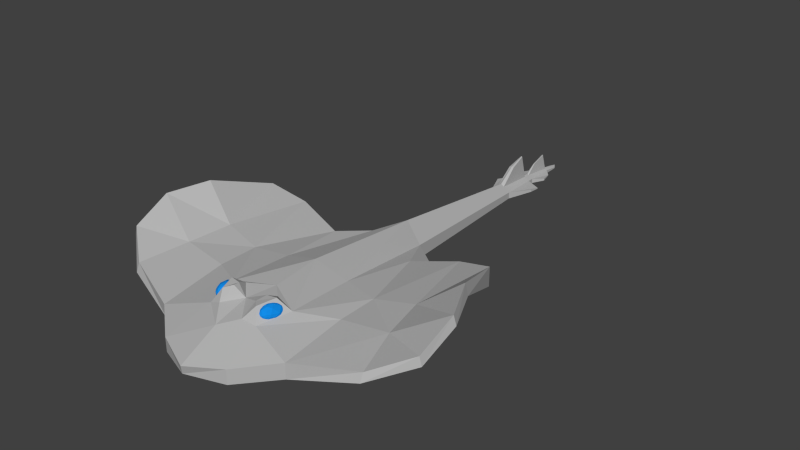 # Source: Devil_Fish.blend  (saved by Blender 2.73.0; exported with 4.5.12 LTS)
import bpy
from mathutils import Matrix  # noqa: F401  (used for matrix-valued properties, if any)

bpy.ops.wm.read_factory_settings(use_empty=True)
scene = bpy.context.scene
scene.name = 'Scene'

# ---- collections
col_collection_1 = bpy.data.collections.new('Collection 1'); scene.collection.children.link(col_collection_1)

# ---- materials (node trees are filled in below, after node groups)
mat_devil_fish = bpy.data.materials.new('Devil_Fish')
mat_devil_fish.alpha_threshold = 0.0
mat_devil_fish.use_transparent_shadow = False
mat_devil_fish.diffuse_color = (0.4672, 0.4672, 0.4672, 1.0)
mat_devil_fish.roughness = 0.5
mat_devil_fish_eyes = bpy.data.materials.new('Devil_Fish_Eyes')
mat_devil_fish_eyes.alpha_threshold = 0.0
mat_devil_fish_eyes.use_transparent_shadow = False
mat_devil_fish_eyes.diffuse_color = (0.00645, 0.2613, 0.8, 1.0)
mat_devil_fish_eyes.roughness = 0.5

# ---- material node trees

# ---- world
world_world = bpy.data.worlds.new('World'); scene.world = world_world
world_world.color = (0.05088, 0.05088, 0.05088)
world_world.use_sun_shadow = False
world_world.sun_shadow_jitter_overblur = 0.0
world_world.cycles.sampling_method = 'MANUAL'
world_world.cycles.sample_map_resolution = 256

# ---- meshes
me_devil_fish = bpy.data.meshes.new('Devil_Fish')
me_devil_fish.from_pydata([(-3.979, 3.773, -7.901), (-3.663, 3.716, -7.435), (-3.815, 3.85, -7.616), (-3.843, 3.53, -7.754), (-3.369, 3.519, -7.283), (-4.165, 3.664, -8.459), (-3.411, 3.183, -7.716), (-3.0, 3.374, -7.404), (-4.034, 3.296, -8.638), (-4.194, 3.592, -9.168), (-2.962, 3.184, -8.044), (-2.785, 3.371, -7.724), (-3.456, 3.069, -8.828), (-3.911, 3.357, -9.445), (-4.047, 3.601, -9.587), (-2.808, 3.313, -8.286), (-2.707, 3.415, -7.98), (-3.057, 3.229, -8.823), (-3.455, 3.302, -9.411), (-3.754, 3.486, -9.683), (-3.901, 3.633, -9.744), (-3.761, 4.068, -7.593), (-3.516, 3.974, -7.29), (-3.617, 4.409, -7.681), (-3.175, 4.464, -7.419), (-3.371, 4.709, -8.001), (-2.981, 3.766, -7.107), (-2.93, 4.689, -8.054), (-3.177, 4.781, -8.354), (-2.596, 4.236, -7.609), (-2.635, 3.628, -7.58), (-2.885, 4.666, -8.45), (-3.078, 4.75, -8.577), (-2.632, 4.419, -8.244), (-2.509, 3.974, -8.045), (-2.59, 3.609, -7.978), (-2.669, 3.542, -8.426), (-2.641, 4.123, -8.72), (-3.071, 3.539, -9.33), (-2.964, 4.603, -8.9), (-3.265, 4.236, -9.641), (-3.618, 3.715, -9.827), (-3.2, 4.724, -8.916), (-3.428, 4.564, -9.42), (-3.703, 4.192, -9.809), (-3.852, 3.838, -9.841), (-4.058, 3.888, -9.682), (-3.844, 4.464, -9.451), (-4.228, 3.994, -8.949), (-3.405, 4.776, -8.755), (-3.799, 4.577, -8.34), (-3.99, 4.061, -7.991), (3.262, 3.24, -8.255), (3.2, 3.31, -7.665), (3.142, 3.36, -7.939), (3.391, 3.094, -7.991), (3.392, 3.298, -7.32), (3.549, 3.122, -8.809), (3.819, 3.057, -7.627), (3.763, 3.419, -7.179), (3.941, 2.919, -8.794), (3.998, 3.155, -9.413), (4.277, 3.382, -7.656), (4.082, 3.597, -7.331), (4.523, 3.109, -8.574), (4.463, 3.172, -9.431), (4.33, 3.318, -9.691), (4.439, 3.623, -7.81), (4.257, 3.722, -7.518), (4.663, 3.485, -8.387), (4.741, 3.397, -9.132), (4.625, 3.414, -9.58), (4.491, 3.458, -9.751), (3.036, 3.572, -7.945), (3.052, 3.594, -7.525), (2.98, 3.961, -8.027), (3.051, 4.234, -7.569), (3.145, 4.414, -8.24), (3.373, 3.715, -7.015), (3.447, 4.673, -8.033), (3.429, 4.648, -8.452), (3.632, 4.424, -7.349), (3.938, 3.883, -7.19), (3.724, 4.744, -8.341), (3.639, 4.717, -8.579), (3.888, 4.656, -7.96), (4.094, 4.324, -7.606), (4.213, 3.955, -7.5), (4.474, 3.922, -7.91), (4.337, 4.475, -8.296), (4.782, 3.818, -8.908), (3.983, 4.712, -8.754), (4.46, 4.337, -9.462), (4.66, 3.712, -9.685), (3.786, 4.674, -8.931), (4.045, 4.48, -9.449), (4.329, 4.06, -9.839), (4.462, 3.676, -9.86), (4.218, 3.568, -9.853), (3.878, 4.148, -9.682), (3.619, 3.439, -9.348), (3.54, 4.568, -8.921), (3.173, 4.096, -8.736), (3.146, 3.49, -8.412), (3.081, 0.7781, -34.63), (1.361, -0.5291, -56.44), (0.4543, 0.07332, -56.44), (-0.003762, 0.3727, -56.44), (0.01476, 2.727, -35.95), (0.8436, -0.9224, -63.01), (0.2072, -0.5119, -63.01), (-0.004967, -0.3814, -63.01), (-0.004779, -0.2634, -61.98), (0.2335, -0.412, -61.98), (0.9246, -0.8609, -61.98), (-0.006008, -1.42, -70.26), (-0.005756, -0.8751, -67.3), (0.1992, -0.9932, -67.3), (0.5049, -1.18, -67.3), (0.4308, -1.47, -69.57), (-0.4543, 0.07332, -56.44), (-1.361, -0.5291, -56.44), (-3.081, 0.7781, -34.63), (-0.2072, -0.5119, -63.01), (-0.8436, -0.9224, -63.01), (-0.9246, -0.8609, -61.98), (-0.2335, -0.412, -61.98), (-0.4308, -1.47, -69.57), (-0.5049, -1.18, -67.3), (-0.1992, -0.9932, -67.3), (5.26, 3.555, -10.28), (9.404, 2.703, -13.37), (9.37, 2.757, -18.76), (4.711, 2.919, -19.59), (17.49, 1.344, -7.311), (22.22, 3.368, -11.17), (21.9, 4.517, -11.17), (17.49, 2.47, -7.784), (20.25, 6.095, -21.28), (17.2, 2.447, -29.48), (17.2, 4.999, -29.48), (19.83, 7.541, -21.37), (0.4308, -1.629, -69.57), (0.006008, -1.62, -70.26), (9.413, -0.1748, -15.32), (9.37, -0.1748, -20.14), (14.66, 1.897, -20.76), (15.8, 2.136, -15.31), (14.66, 3.705, -19.61), (12.36, 3.555, -30.41), (6.039, 1.91, -29.09), (9.509, 1.66, -4.81), (4.782, 0.7781, -0.9818), (4.782, -1.132, -0.9818), (9.509, -0.3856, -4.81), (12.36, 2.305, -30.41), (4.711, -1.396, -19.59), (4.728, -2.124, -15.32), (0.0, -2.308, -15.32), (0.0, -2.142, -19.04), (0.336, 4.478, -19.04), (22.16, 6.921, -16.3), (22.53, 5.745, -16.3), (15.69, 3.3, -13.97), (3.081, -1.042, -34.63), (6.256, -0.84, -27.97), (0.4485, 3.885, -12.71), (6.791, -1.186, -33.11), (9.491, -1.221, -30.17), (9.491, -1.876, -30.17), (6.791, -1.84, -33.11), (0.3617, 0.4888, 1.299), (0.131, -0.7186, 1.009), (0.0, -1.693, -35.15), (0.5049, -1.651, -67.3), (0.005756, -1.727, -67.3), (1.354, -1.357, -66.43), (1.354, -1.46, -66.43), (3.893, 3.104, -6.207), (-0.319, 3.767, -8.802), (0.0, 2.765, -4.032), (1.952, 3.326, -6.053), (2.257, 3.888, -11.08), (3.739, 4.989, -9.541), (2.915, 4.676, -7.289), (2.258, 4.78, -9.505), (1.973, 4.553, -8.157), (1.361, -1.449, -56.44), (-0.003762, -1.584, -56.44), (0.8436, -1.571, -63.01), (1.919, -1.387, -64.49), (1.919, -1.121, -64.49), (2.974, -1.035, -61.17), (2.846, -0.8343, -59.68), (2.846, -1.166, -59.68), (2.974, -1.162, -61.17), (0.9246, -1.552, -61.98), (-0.004779, -1.714, -61.98), (-0.004967, -1.647, -63.01), (0.1145, 2.894, -61.2), (0.01188, 2.965, -61.2), (0.06763, 2.248, -58.81), (0.3352, 2.107, -58.81), (0.06233, 1.324, -66.71), (-0.002828, 1.337, -66.71), (-0.008517, 0.6574, -64.54), (0.07038, 0.6514, -64.56), (-9.37, 2.757, -18.76), (-9.404, 2.703, -13.37), (-4.585, 3.477, -10.83), (-4.711, 2.919, -19.59), (-21.9, 4.517, -11.17), (-22.22, 3.368, -11.17), (-17.49, 1.344, -7.311), (-17.49, 2.47, -7.784), (-17.2, 4.999, -29.48), (-17.2, 2.447, -29.48), (-20.25, 6.095, -21.28), (-19.83, 7.541, -21.37), (-0.4308, -1.629, -69.57), (-14.66, 0.9563, -20.76), (-9.37, -0.1748, -20.14), (-9.413, -0.1748, -15.32), (-15.8, 1.241, -15.31), (-12.36, 3.555, -30.41), (-14.66, 3.705, -19.61), (-6.039, 1.91, -29.09), (-4.782, -1.132, -0.9818), (-4.782, 0.7781, -0.9818), (-9.509, 1.256, -4.81), (-9.509, -0.3856, -4.81), (-12.36, 2.305, -30.41), (-4.728, -2.036, -15.32), (-4.711, -1.396, -19.59), (-22.53, 5.745, -16.3), (-22.16, 6.921, -16.3), (-15.69, 3.3, -13.97), (-6.256, -0.84, -27.97), (-3.081, -1.042, -34.63), (-9.491, -1.876, -30.17), (-9.491, -1.221, -30.17), (-6.791, -1.186, -33.11), (-6.791, -1.84, -33.11), (-0.5049, -1.651, -67.3), (-1.354, -1.46, -66.43), (-1.354, -1.357, -66.43), (-3.482, 3.03, -6.509), (-1.923, 3.673, -6.408), (-1.669, 5.071, -8.401), (-3.109, 5.028, -9.446), (-2.295, 4.131, -10.68), (-2.503, 4.802, -7.515), (-1.821, 4.934, -9.291), (-1.361, -1.449, -56.44), (-1.919, -1.121, -64.49), (-1.919, -1.387, -64.49), (-0.8436, -1.571, -63.01), (-2.846, -1.166, -59.68), (-2.846, -0.8343, -59.68), (-2.668, -1.035, -60.74), (-2.668, -1.162, -60.74), (-0.9246, -1.552, -61.98), (-0.1145, 2.894, -61.2), (-0.3352, 2.107, -58.81), (-0.06233, 1.324, -66.71), (-0.07038, 0.6514, -64.56)], [], [(0, 1, 2), (3, 4, 1), (1, 0, 3), (3, 0, 5), (6, 7, 4), (4, 3, 6), (8, 6, 3), (3, 5, 8), (9, 8, 5), (10, 11, 7), (7, 6, 10), (12, 10, 6), (6, 8, 12), (13, 12, 8), (8, 9, 13), (14, 13, 9), (15, 16, 11), (11, 10, 15), (17, 15, 10), (10, 12, 17), (18, 17, 12), (12, 13, 18), (19, 18, 13), (13, 14, 19), (20, 19, 14), (1, 21, 2), (22, 23, 21), (21, 1, 22), (4, 22, 1), (24, 25, 23), (23, 22, 24), (26, 24, 22), (22, 4, 26), (7, 26, 4), (27, 28, 25), (25, 24, 27), (29, 27, 24), (24, 26, 29), (30, 29, 26), (26, 7, 30), (11, 30, 7), (31, 32, 28), (28, 27, 31), (33, 31, 27), (27, 29, 33), (34, 33, 29), (29, 30, 34), (35, 34, 30), (30, 11, 35), (16, 35, 11), (15, 35, 16), (36, 34, 35), (35, 15, 36), (17, 36, 15), (37, 33, 34), (34, 36, 37), (38, 37, 36), (36, 17, 38), (18, 38, 17), (39, 31, 33), (33, 37, 39), (40, 39, 37), (37, 38, 40), (41, 40, 38), (38, 18, 41), (19, 41, 18), (42, 32, 31), (31, 39, 42), (43, 42, 39), (39, 40, 43), (44, 43, 40), (40, 41, 44), (45, 44, 41), (41, 19, 45), (20, 45, 19), (14, 45, 20), (46, 44, 45), (45, 14, 46), (9, 46, 14), (47, 43, 44), (44, 46, 47), (48, 47, 46), (46, 9, 48), (5, 48, 9), (49, 42, 43), (43, 47, 49), (50, 49, 47), (47, 48, 50), (51, 50, 48), (48, 5, 51), (0, 51, 5), (28, 32, 42), (42, 49, 28), (25, 28, 49), (49, 50, 25), (23, 25, 50), (50, 51, 23), (21, 23, 51), (51, 0, 21), (21, 0, 2), (52, 53, 54), (55, 56, 53), (53, 52, 55), (57, 55, 52), (58, 59, 56), (56, 55, 58), (60, 58, 55), (55, 57, 60), (61, 60, 57), (62, 63, 59), (59, 58, 62), (64, 62, 58), (58, 60, 64), (65, 64, 60), (60, 61, 65), (66, 65, 61), (67, 68, 63), (63, 62, 67), (69, 67, 62), (62, 64, 69), (70, 69, 64), (64, 65, 70), (71, 70, 65), (65, 66, 71), (72, 71, 66), (53, 73, 54), (74, 75, 73), (73, 53, 74), (56, 74, 53), (76, 77, 75), (75, 74, 76), (78, 76, 74), (74, 56, 78), (59, 78, 56), (79, 80, 77), (77, 76, 79), (81, 79, 76), (76, 78, 81), (82, 81, 78), (78, 59, 82), (63, 82, 59), (83, 84, 80), (80, 79, 83), (85, 83, 79), (79, 81, 85), (86, 85, 81), (81, 82, 86), (87, 86, 82), (82, 63, 87), (68, 87, 63), (67, 87, 68), (88, 86, 87), (87, 67, 88), (69, 88, 67), (89, 85, 86), (86, 88, 89), (90, 89, 88), (88, 69, 90), (70, 90, 69), (91, 83, 85), (85, 89, 91), (92, 91, 89), (89, 90, 92), (93, 92, 90), (90, 70, 93), (71, 93, 70), (94, 84, 83), (83, 91, 94), (95, 94, 91), (91, 92, 95), (96, 95, 92), (92, 93, 96), (97, 96, 93), (93, 71, 97), (72, 97, 71), (66, 97, 72), (98, 96, 97), (97, 66, 98), (61, 98, 66), (99, 95, 96), (96, 98, 99), (100, 99, 98), (98, 61, 100), (57, 100, 61), (101, 94, 95), (95, 99, 101), (102, 101, 99), (99, 100, 102), (103, 102, 100), (100, 57, 103), (52, 103, 57), (80, 84, 94), (94, 101, 80), (77, 80, 101), (101, 102, 77), (75, 77, 102), (102, 103, 75), (73, 75, 103), (103, 52, 73), (54, 73, 52), (130, 131, 132, 133), (134, 135, 136, 137), (138, 139, 140, 141), (142, 143, 115, 119), (144, 145, 146, 147), (132, 148, 149, 150), (151, 152, 153, 154), (149, 140, 139, 155), (156, 157, 158, 159), (133, 104, 108, 160), (141, 161, 162, 138), (155, 139, 138), (148, 163, 161, 141), (156, 164, 165, 145), (137, 151, 154, 134), (147, 146, 138, 162), (148, 141, 140), (155, 165, 150, 149), (146, 145, 165, 155), (163, 131, 151, 137), (130, 133, 160, 166), (167, 168, 169, 170), (152, 171, 172, 153), (157, 144, 154, 153), (150, 104, 133, 132), (156, 159, 173, 164), (174, 142, 119, 118), (175, 143, 142, 174), (118, 176, 177, 174), (130, 178, 131), (147, 134, 154, 144), (157, 153, 172, 158), (161, 136, 135, 162), (163, 137, 136, 161), (162, 135, 134, 147), (163, 148, 132, 131), (179, 180, 181), (157, 156, 145, 144), (164, 170, 169, 165), (165, 169, 168, 150), (167, 104, 150, 168), (104, 167, 170, 164), (180, 171, 152, 178), (178, 152, 151, 131), (166, 182, 130), (130, 183, 184, 178), (178, 184, 181), (185, 182, 179), (185, 179, 186), (138, 146, 155), (140, 149, 148), (105, 104, 164, 187), (187, 164, 173, 188), (189, 190, 191, 109), (106, 105, 114, 113), (192, 193, 194, 195), (196, 187, 188, 197), (174, 177, 190, 189), (109, 114, 196, 189), (189, 196, 197, 198), (114, 192, 195, 196), (110, 109, 118, 117), (176, 191, 190, 177), (174, 189, 198, 175), (187, 194, 193, 105), (199, 200, 201, 202), (203, 204, 205, 206), (113, 199, 202, 106), (112, 200, 199, 113), (109, 191, 176, 118), (106, 202, 201, 107), (117, 203, 206, 110), (116, 204, 203, 117), (105, 193, 192, 114), (110, 206, 205, 111), (196, 195, 194, 187), (207, 208, 209, 210), (211, 212, 213, 214), (215, 216, 217, 218), (115, 143, 219, 127), (220, 221, 222, 223), (224, 225, 207, 226), (227, 228, 229, 230), (216, 215, 224, 231), (158, 232, 233, 159), (108, 122, 210, 160), (234, 235, 218, 217), (216, 231, 217), (235, 236, 225, 218), (237, 238, 233, 221), (230, 229, 214, 213), (217, 220, 223, 234), (218, 225, 215), (226, 237, 231, 224), (237, 221, 220, 231), (229, 208, 236, 214), (160, 210, 209, 166), (239, 240, 241, 242), (172, 171, 228, 227), (230, 222, 232, 227), (226, 207, 210, 122), (173, 159, 233, 238), (127, 219, 243, 128), (219, 143, 175, 243), (244, 245, 128, 243), (246, 209, 208), (230, 213, 223, 222), (172, 227, 232, 158), (212, 211, 235, 234), (211, 214, 236, 235), (213, 212, 234, 223), (207, 225, 236, 208), (247, 179, 248), (221, 233, 232, 222), (239, 242, 238, 237), (240, 239, 237, 226), (241, 240, 226, 122), (242, 241, 122, 238), (228, 171, 180, 246), (229, 228, 246, 208), (249, 250, 209), (251, 249, 209, 246), (247, 246, 180), (166, 250, 179), (248, 179, 252), (220, 217, 231), (224, 215, 225), (238, 122, 121, 253), (173, 238, 253, 188), (254, 255, 256, 124), (125, 121, 120, 126), (257, 258, 259, 260), (188, 253, 261, 197), (255, 244, 243, 256), (261, 125, 124, 256), (197, 261, 256, 198), (260, 259, 125, 261), (128, 124, 123, 129), (255, 254, 245, 244), (198, 256, 243, 175), (258, 257, 253, 121), (201, 200, 262, 263), (205, 204, 264, 265), (263, 262, 126, 120), (262, 200, 112, 126), (245, 254, 124, 128), (201, 263, 120, 107), (265, 264, 129, 123), (264, 204, 116, 129), (259, 258, 121, 125), (205, 265, 123, 111), (257, 260, 261, 253), (181, 186, 179), (181, 180, 178), (247, 180, 179), (247, 251, 246), (182, 183, 130), (182, 166, 179), (250, 166, 209), (250, 249, 252), (248, 251, 247), (252, 249, 251, 248), (252, 179, 250), (185, 183, 182), (186, 184, 183, 185), (181, 184, 186), (104, 105, 106, 107, 108), (121, 122, 108, 107, 120), (128, 129, 116, 115, 127), (118, 119, 115, 116, 117), (124, 125, 126, 112, 111, 123), (110, 111, 112, 113, 114, 109)])
me_devil_fish.polygons.foreach_set('material_index', [1, 1, 1, 1, 1, 1, 1, 1, 1, 1, 1, 1, 1, 1, 1, 1, 1, 1, 1, 1, 1, 1, 1, 1, 1, 1, 1, 1, 1, 1, 1, 1, 1, 1, 1, 1, 1, 1, 1, 1, 1, 1, 1, 1, 1, 1, 1, 1, 1, 1, 1, 1, 1, 1, 1, 1, 1, 1, 1, 1, 1, 1, 1, 1, 1, 1, 1, 1, 1, 1, 1, 1, 1, 1, 1, 1, 1, 1, 1, 1, 1, 1, 1, 1, 1, 1, 1, 1, 1, 1, 1, 1, 1, 1, 1, 1, 1, 1, 1, 1, 1, 1, 1, 1, 1, 1, 1, 1, 1, 1, 1, 1, 1, 1, 1, 1, 1, 1, 1, 1, 1, 1, 1, 1, 1, 1, 1, 1, 1, 1, 1, 1, 1, 1, 1, 1, 1, 1, 1, 1, 1, 1, 1, 1, 1, 1, 1, 1, 1, 1, 1, 1, 1, 1, 1, 1, 1, 1, 1, 1, 1, 1, 1, 1, 1, 1, 1, 1, 1, 1, 1, 1, 1, 1, 1, 1, 1, 1, 1, 1, 1, 1, 1, 1, 1, 1, 1, 1, 1, 1, 1, 1, 1, 1, 1, 1, 1, 1, 1, 1, 0, 0, 0, 0, 0, 0, 0, 0, 0, 0, 0, 0, 0, 0, 0, 0, 0, 0, 0, 0, 0, 0, 0, 0, 0, 0, 0, 0, 0, 0, 0, 0, 0, 0, 0, 0, 0, 0, 0, 0, 0, 0, 0, 0, 0, 0, 0, 0, 0, 0, 0, 0, 0, 0, 0, 0, 0, 0, 0, 0, 0, 0, 0, 0, 0, 0, 0, 0, 0, 0, 0, 0, 0, 0, 0, 0, 0, 0, 0, 0, 0, 0, 0, 0, 0, 0, 0, 0, 0, 0, 0, 0, 0, 0, 0, 0, 0, 0, 0, 0, 0, 0, 0, 0, 0, 0, 0, 0, 0, 0, 0, 0, 0, 0, 0, 0, 0, 0, 0, 0, 0, 0, 0, 0, 0, 0, 0, 0, 0, 0, 0, 0, 0, 0, 0, 0, 0, 0, 0, 0, 0, 0, 0, 0, 0, 0, 0, 0, 0, 0, 0, 0, 0, 0, 0, 0, 0, 0, 0, 0, 0, 0, 0, 0, 0, 0, 0, 0, 0, 0, 0, 0])
_uv = me_devil_fish.uv_layers.new(name='UVMap')
_uv.uv.foreach_set('vector', [0.2, 0.0, 0.1, 0.2, 0.0, 0.0, 0.3, 0.2, 0.2, 0.4, 0.1, 0.2, 0.1, 0.2, 0.2, 0.0, 0.3, 0.2, 0.3, 0.2, 0.2, 0.0, 0.4, 0.0, 0.4, 0.4, 0.3, 0.6, 0.2, 0.4, 0.2, 0.4, 0.3, 0.2, 0.4, 0.4, 0.5, 0.2, 0.4, 0.4, 0.3, 0.2, 0.3, 0.2, 0.4, 0.0, 0.5, 0.2, 0.6, 0.0, 0.5, 0.2, 0.4, 0.0, 0.5, 0.6, 0.4, 0.8, 0.3, 0.6, 0.3, 0.6, 0.4, 0.4, 0.5, 0.6, 0.6, 0.4, 0.5, 0.6, 0.4, 0.4, 0.4, 0.4, 0.5, 0.2, 0.6, 0.4, 0.7, 0.2, 0.6, 0.4, 0.5, 0.2, 0.5, 0.2, 0.6, 0.0, 0.7, 0.2, 0.8, 0.0, 0.7, 0.2, 0.6, 0.0, 0.6, 0.8, 0.5, 1.0, 0.4, 0.8, 0.4, 0.8, 0.5, 0.6, 0.6, 0.8, 0.7, 0.6, 0.6, 0.8, 0.5, 0.6, 0.5, 0.6, 0.6, 0.4, 0.7, 0.6, 0.8, 0.4, 0.7, 0.6, 0.6, 0.4, 0.6, 0.4, 0.7, 0.2, 0.8, 0.4, 0.9, 0.2, 0.8, 0.4, 0.7, 0.2, 0.7, 0.2, 0.8, 0.0, 0.9, 0.2, 1.0, 0.0, 0.9, 0.2, 0.8, 0.0, 0.2, 0.0, 0.1, 0.2, 0.0, 0.0, 0.3, 0.2, 0.2, 0.4, 0.1, 0.2, 0.1, 0.2, 0.2, 0.0, 0.3, 0.2, 0.4, 0.0, 0.3, 0.2, 0.2, 0.0, 0.4, 0.4, 0.3, 0.6, 0.2, 0.4, 0.2, 0.4, 0.3, 0.2, 0.4, 0.4, 0.5, 0.2, 0.4, 0.4, 0.3, 0.2, 0.3, 0.2, 0.4, 0.0, 0.5, 0.2, 0.6, 0.0, 0.5, 0.2, 0.4, 0.0, 0.5, 0.6, 0.4, 0.8, 0.3, 0.6, 0.3, 0.6, 0.4, 0.4, 0.5, 0.6, 0.6, 0.4, 0.5, 0.6, 0.4, 0.4, 0.4, 0.4, 0.5, 0.2, 0.6, 0.4, 0.7, 0.2, 0.6, 0.4, 0.5, 0.2, 0.5, 0.2, 0.6, 0.0, 0.7, 0.2, 0.8, 0.0, 0.7, 0.2, 0.6, 0.0, 0.6, 0.8, 0.5, 1.0, 0.4, 0.8, 0.4, 0.8, 0.5, 0.6, 0.6, 0.8, 0.7, 0.6, 0.6, 0.8, 0.5, 0.6, 0.5, 0.6, 0.6, 0.4, 0.7, 0.6, 0.8, 0.4, 0.7, 0.6, 0.6, 0.4, 0.6, 0.4, 0.7, 0.2, 0.8, 0.4, 0.9, 0.2, 0.8, 0.4, 0.7, 0.2, 0.7, 0.2, 0.8, 0.0, 0.9, 0.2, 1.0, 0.0, 0.9, 0.2, 0.8, 0.0, 0.2, 0.0, 0.1, 0.2, 0.0, 0.0, 0.3, 0.2, 0.2, 0.4, 0.1, 0.2, 0.1, 0.2, 0.2, 0.0, 0.3, 0.2, 0.4, 0.0, 0.3, 0.2, 0.2, 0.0, 0.4, 0.4, 0.3, 0.6, 0.2, 0.4, 0.2, 0.4, 0.3, 0.2, 0.4, 0.4, 0.5, 0.2, 0.4, 0.4, 0.3, 0.2, 0.3, 0.2, 0.4, 0.0, 0.5, 0.2, 0.6, 0.0, 0.5, 0.2, 0.4, 0.0, 0.5, 0.6, 0.4, 0.8, 0.3, 0.6, 0.3, 0.6, 0.4, 0.4, 0.5, 0.6, 0.6, 0.4, 0.5, 0.6, 0.4, 0.4, 0.4, 0.4, 0.5, 0.2, 0.6, 0.4, 0.7, 0.2, 0.6, 0.4, 0.5, 0.2, 0.5, 0.2, 0.6, 0.0, 0.7, 0.2, 0.8, 0.0, 0.7, 0.2, 0.6, 0.0, 0.6, 0.8, 0.5, 1.0, 0.4, 0.8, 0.4, 0.8, 0.5, 0.6, 0.6, 0.8, 0.7, 0.6, 0.6, 0.8, 0.5, 0.6, 0.5, 0.6, 0.6, 0.4, 0.7, 0.6, 0.8, 0.4, 0.7, 0.6, 0.6, 0.4, 0.6, 0.4, 0.7, 0.2, 0.8, 0.4, 0.9, 0.2, 0.8, 0.4, 0.7, 0.2, 0.7, 0.2, 0.8, 0.0, 0.9, 0.2, 1.0, 0.0, 0.9, 0.2, 0.8, 0.0, 0.2, 0.0, 0.1, 0.2, 0.0, 0.0, 0.3, 0.2, 0.2, 0.4, 0.1, 0.2, 0.1, 0.2, 0.2, 0.0, 0.3, 0.2, 0.4, 0.0, 0.3, 0.2, 0.2, 0.0, 0.4, 0.4, 0.3, 0.6, 0.2, 0.4, 0.2, 0.4, 0.3, 0.2, 0.4, 0.4, 0.5, 0.2, 0.4, 0.4, 0.3, 0.2, 0.3, 0.2, 0.4, 0.0, 0.5, 0.2, 0.6, 0.0, 0.5, 0.2, 0.4, 0.0, 0.5, 0.6, 0.4, 0.8, 0.3, 0.6, 0.3, 0.6, 0.4, 0.4, 0.5, 0.6, 0.6, 0.4, 0.5, 0.6, 0.4, 0.4, 0.4, 0.4, 0.5, 0.2, 0.6, 0.4, 0.7, 0.2, 0.6, 0.4, 0.5, 0.2, 0.5, 0.2, 0.6, 0.0, 0.7, 0.2, 0.8, 0.0, 0.7, 0.2, 0.6, 0.0, 0.6, 0.8, 0.5, 1.0, 0.4, 0.8, 0.4, 0.8, 0.5, 0.6, 0.6, 0.8, 0.7, 0.6, 0.6, 0.8, 0.5, 0.6, 0.5, 0.6, 0.6, 0.4, 0.7, 0.6, 0.8, 0.4, 0.7, 0.6, 0.6, 0.4, 0.6, 0.4, 0.7, 0.2, 0.8, 0.4, 0.9, 0.2, 0.8, 0.4, 0.7, 0.2, 0.7, 0.2, 0.8, 0.0, 0.9, 0.2, 0.9, 0.2, 0.8, 0.0, 1.0, 0.0, 0.2, 0.0, 0.1, 0.2, 0.0, 0.0, 0.3, 0.2, 0.2, 0.4, 0.1, 0.2, 0.1, 0.2, 0.2, 0.0, 0.3, 0.2, 0.4, 0.0, 0.3, 0.2, 0.2, 0.0, 0.4, 0.4, 0.3, 0.6, 0.2, 0.4, 0.2, 0.4, 0.3, 0.2, 0.4, 0.4, 0.5, 0.2, 0.4, 0.4, 0.3, 0.2, 0.3, 0.2, 0.4, 0.0, 0.5, 0.2, 0.6, 0.0, 0.5, 0.2, 0.4, 0.0, 0.5, 0.6, 0.4, 0.8, 0.3, 0.6, 0.3, 0.6, 0.4, 0.4, 0.5, 0.6, 0.6, 0.4, 0.5, 0.6, 0.4, 0.4, 0.4, 0.4, 0.5, 0.2, 0.6, 0.4, 0.7, 0.2, 0.6, 0.4, 0.5, 0.2, 0.5, 0.2, 0.6, 0.0, 0.7, 0.2, 0.8, 0.0, 0.7, 0.2, 0.6, 0.0, 0.6, 0.8, 0.5, 1.0, 0.4, 0.8, 0.4, 0.8, 0.5, 0.6, 0.6, 0.8, 0.7, 0.6, 0.6, 0.8, 0.5, 0.6, 0.5, 0.6, 0.6, 0.4, 0.7, 0.6, 0.8, 0.4, 0.7, 0.6, 0.6, 0.4, 0.6, 0.4, 0.7, 0.2, 0.8, 0.4, 0.9, 0.2, 0.8, 0.4, 0.7, 0.2, 0.7, 0.2, 0.8, 0.0, 0.9, 0.2, 1.0, 0.0, 0.9, 0.2, 0.8, 0.0, 0.2, 0.0, 0.1, 0.2, 0.0, 0.0, 0.3, 0.2, 0.2, 0.4, 0.1, 0.2, 0.1, 0.2, 0.2, 0.0, 0.3, 0.2, 0.4, 0.0, 0.3, 0.2, 0.2, 0.0, 0.4, 0.4, 0.3, 0.6, 0.2, 0.4, 0.2, 0.4, 0.3, 0.2, 0.4, 0.4, 0.5, 0.2, 0.4, 0.4, 0.3, 0.2, 0.3, 0.2, 0.4, 0.0, 0.5, 0.2, 0.6, 0.0, 0.5, 0.2, 0.4, 0.0, 0.5, 0.6, 0.4, 0.8, 0.3, 0.6, 0.3, 0.6, 0.4, 0.4, 0.5, 0.6, 0.6, 0.4, 0.5, 0.6, 0.4, 0.4, 0.4, 0.4, 0.5, 0.2, 0.6, 0.4, 0.7, 0.2, 0.6, 0.4, 0.5, 0.2, 0.5, 0.2, 0.6, 0.0, 0.7, 0.2, 0.8, 0.0, 0.7, 0.2, 0.6, 0.0, 0.6, 0.8, 0.5, 1.0, 0.4, 0.8, 0.4, 0.8, 0.5, 0.6, 0.6, 0.8, 0.7, 0.6, 0.6, 0.8, 0.5, 0.6, 0.5, 0.6, 0.6, 0.4, 0.7, 0.6, 0.8, 0.4, 0.7, 0.6, 0.6, 0.4, 0.6, 0.4, 0.7, 0.2, 0.8, 0.4, 0.9, 0.2, 0.8, 0.4, 0.7, 0.2, 0.7, 0.2, 0.8, 0.0, 0.9, 0.2, 1.0, 0.0, 0.9, 0.2, 0.8, 0.0, 0.2, 0.0, 0.1, 0.2, 0.0, 0.0, 0.3, 0.2, 0.2, 0.4, 0.1, 0.2, 0.1, 0.2, 0.2, 0.0, 0.3, 0.2, 0.4, 0.0, 0.3, 0.2, 0.2, 0.0, 0.4, 0.4, 0.3, 0.6, 0.2, 0.4, 0.2, 0.4, 0.3, 0.2, 0.4, 0.4, 0.5, 0.2, 0.4, 0.4, 0.3, 0.2, 0.3, 0.2, 0.4, 0.0, 0.5, 0.2, 0.6, 0.0, 0.5, 0.2, 0.4, 0.0, 0.5, 0.6, 0.4, 0.8, 0.3, 0.6, 0.3, 0.6, 0.4, 0.4, 0.5, 0.6, 0.6, 0.4, 0.5, 0.6, 0.4, 0.4, 0.4, 0.4, 0.5, 0.2, 0.6, 0.4, 0.7, 0.2, 0.6, 0.4, 0.5, 0.2, 0.5, 0.2, 0.6, 0.0, 0.7, 0.2, 0.8, 0.0, 0.7, 0.2, 0.6, 0.0, 0.6, 0.8, 0.5, 1.0, 0.4, 0.8, 0.4, 0.8, 0.5, 0.6, 0.6, 0.8, 0.7, 0.6, 0.6, 0.8, 0.5, 0.6, 0.5, 0.6, 0.6, 0.4, 0.7, 0.6, 0.8, 0.4, 0.7, 0.6, 0.6, 0.4, 0.6, 0.4, 0.7, 0.2, 0.8, 0.4, 0.9, 0.2, 0.8, 0.4, 0.7, 0.2, 0.7, 0.2, 0.8, 0.0, 0.9, 0.2, 1.0, 0.0, 0.9, 0.2, 0.8, 0.0, 0.2, 0.0, 0.1, 0.2, 0.0, 0.0, 0.3, 0.2, 0.2, 0.4, 0.1, 0.2, 0.1, 0.2, 0.2, 0.0, 0.3, 0.2, 0.4, 0.0, 0.3, 0.2, 0.2, 0.0, 0.4, 0.4, 0.3, 0.6, 0.2, 0.4, 0.2, 0.4, 0.3, 0.2, 0.4, 0.4, 0.5, 0.2, 0.4, 0.4, 0.3, 0.2, 0.3, 0.2, 0.4, 0.0, 0.5, 0.2, 0.6, 0.0, 0.5, 0.2, 0.4, 0.0, 0.5, 0.6, 0.4, 0.8, 0.3, 0.6, 0.3, 0.6, 0.4, 0.4, 0.5, 0.6, 0.6, 0.4, 0.5, 0.6, 0.4, 0.4, 0.4, 0.4, 0.5, 0.2, 0.6, 0.4, 0.7, 0.2, 0.6, 0.4, 0.5, 0.2, 0.5, 0.2, 0.6, 0.0, 0.7, 0.2, 0.8, 0.0, 0.7, 0.2, 0.6, 0.0, 0.6, 0.8, 0.5, 1.0, 0.4, 0.8, 0.4, 0.8, 0.5, 0.6, 0.6, 0.8, 0.7, 0.6, 0.6, 0.8, 0.5, 0.6, 0.5, 0.6, 0.6, 0.4, 0.7, 0.6, 0.8, 0.4, 0.7, 0.6, 0.6, 0.4, 0.6, 0.4, 0.7, 0.2, 0.8, 0.4, 0.9, 0.2, 0.8, 0.4, 0.7, 0.2, 0.7, 0.2, 0.8, 0.0, 0.9, 0.2, 1.0, 0.0, 0.9, 0.2, 0.8, 0.0, 0.6235, 0.4362, 0.7455, 0.4287, 0.7455, 0.5688, 0.6235, 0.5688, 0.8828, 0.0, 1.0, 0.0, 1.0, 1.0, 0.8828, 1.0, 0.5688, 0.0, 1.0, 0.0, 1.0, 1.0, 0.5688, 1.0, 0.3765, 0.0, 0.5, 0.0, 0.5, 1.0, 0.3765, 1.0, 0.7455, 0.6099, 0.7455, 0.4312, 0.8828, 0.4312, 0.8828, 0.6615, 0.7455, 0.5688, 0.8828, 0.5688, 0.8828, 1.0, 0.7455, 1.0, 0.7455, 1.0, 0.6235, 1.0, 0.6235, 0.0, 0.7455, 0.0, 0.1172, 1.0, 0.0, 1.0, 0.0, 0.0, 0.1172, 0.0, 0.6235, 0.4312, 0.6235, 0.5616, 0.5, 0.5365, 0.5, 0.4312, 0.6235, 0.5688, 0.6235, 1.0, 0.5, 1.0, 0.5, 0.5688, 0.5688, 1.0, 0.15, 1.0, 0.15, 0.0, 0.5688, 0.0, 0.8828, 0.0, 1.0, 0.0, 1.0, 0.4312, 0.8828, 0.5688, 0.8828, 0.3621, 1.0, 0.15, 1.0, 0.5688, 0.6235, 0.4312, 0.6235, 0.0, 0.7455, 0.0, 0.7455, 0.4312, 0.8828, 1.0, 0.7455, 1.0, 0.7455, 0.0, 0.8828, 0.0, 0.8828, 0.6615, 0.8828, 0.4312, 1.0, 0.4312, 1.0, 0.85, 0.8828, 0.5688, 1.0, 0.5688, 1.0, 1.0, 0.1172, 0.0, 0.2545, 0.0, 0.2545, 1.0, 0.1172, 1.0, 0.8828, 0.4312, 0.7455, 0.4312, 0.7455, 0.0, 0.8828, 0.0, 0.8828, 0.3621, 0.7455, 0.4287, 0.7455, 0.0, 0.8828, 0.0, 0.6235, 0.4362, 0.6235, 0.5688, 0.5, 0.5688, 0.5, 0.4635, 0.3712, 0.956, 0.2612, 0.9454, 0.2599, 0.04396, 0.3699, 0.05458, 0.6235, 1.0, 0.5, 1.0, 0.5, 0.0, 0.6235, 0.0, 0.6235, 0.5616, 0.7455, 0.6099, 0.7455, 1.0, 0.6235, 1.0, 0.7455, 1.0, 0.6235, 1.0, 0.6235, 0.5688, 0.7455, 0.5688, 0.6235, 0.4312, 0.5, 0.4312, 0.5, 0.0, 0.6235, 0.0, 0.3765, 0.0, 0.3765, 0.0, 0.3765, 1.0, 0.3765, 1.0, 0.5, 0.0, 0.5, 0.0, 0.3765, 0.0, 0.3765, 0.0, 0.3765, 1.0, 0.3765, 0.9539, 0.3765, 0.049, 0.3765, 0.0, 0.6235, 0.4362, 0.6235, 0.225, 0.7455, 0.4287, 0.8828, 0.6615, 0.8828, 1.0, 0.7455, 1.0, 0.7455, 0.6099, 0.6235, 0.5616, 0.6235, 1.0, 0.5, 1.0, 0.5, 0.5365, 0.15, 1.0, 0.0, 1.0, 0.0, 0.0, 0.15, 0.0, 0.8828, 0.3621, 0.8828, 0.0, 1.0, 0.0, 1.0, 0.15, 1.0, 0.85, 1.0, 1.0, 0.8828, 1.0, 0.8828, 0.6615, 0.8828, 0.3621, 0.8828, 0.5688, 0.7455, 0.5688, 0.7455, 0.4287, 0.5, 0.3315, 0.5, 0.1847, 0.5853, 0.2125, 0.6235, 0.5616, 0.6235, 0.4312, 0.7455, 0.4312, 0.7455, 0.6099, 0.3765, 0.0, 0.3699, 0.05458, 0.2599, 0.04396, 0.2545, 0.0, 0.2545, 0.0, 0.2599, 0.04396, 0.2612, 0.9454, 0.2545, 1.0, 0.3712, 0.956, 0.3765, 1.0, 0.2545, 1.0, 0.2612, 0.9454, 0.3765, 1.0, 0.3712, 0.956, 0.3699, 0.05458, 0.3765, 0.0, 0.5, 0.1847, 0.5, 0.0, 0.6235, 0.0, 0.6235, 0.225, 0.6235, 0.225, 0.6235, 0.0, 0.7455, 0.0, 0.7455, 0.4287, 0.5, 0.4635, 0.59, 0.4436, 0.6235, 0.4362, 0.6235, 0.4362, 0.6235, 0.4362, 0.6235, 0.225, 0.6235, 0.225, 0.6235, 0.225, 0.6235, 0.225, 0.5853, 0.2125, 0.5799, 0.3992, 0.59, 0.4436, 0.5, 0.3315, 0.5799, 0.3992, 0.5, 0.3315, 0.5893, 0.2545, 1.0, 0.4312, 0.8828, 0.4312, 0.8828, 0.0, 1.0, 1.0, 0.8828, 1.0, 0.8828, 0.5688, 0.3765, 1.0, 0.3765, 1.0, 0.3765, 0.0, 0.3765, 0.0, 0.3765, 0.0, 0.3765, 0.0, 0.5, 0.0, 0.5, 0.0, 0.3765, 0.0, 0.3765, 0.04766, 0.3765, 0.9496, 0.3765, 1.0, 0.459, 1.0, 0.3765, 1.0, 0.3765, 1.0, 0.4693, 1.0, 0.3765, 0.9445, 0.3765, 0.9395, 0.3765, 0.05728, 0.3765, 0.05883, 0.3765, 0.0, 0.3765, 0.0, 0.5, 0.0, 0.5, 0.0, 0.3765, 0.0, 0.3765, 0.049, 0.3765, 0.04766, 0.3765, 0.0, 0.3765, 1.0, 0.3765, 1.0, 0.3765, 0.0, 0.3765, 0.0, 0.3765, 0.0, 0.3765, 0.0, 0.5, 0.0, 0.5, 0.0, 0.3765, 1.0, 0.3765, 0.9445, 0.3765, 0.05883, 0.3765, 0.0, 0.4702, 1.0, 0.3765, 1.0, 0.3765, 1.0, 0.4522, 1.0, 0.3765, 0.9539, 0.3765, 0.9496, 0.3765, 0.04766, 0.3765, 0.049, 0.3765, 0.0, 0.3765, 0.0, 0.5, 0.0, 0.5, 0.0, 0.3765, 0.0, 0.3765, 0.05728, 0.3765, 0.9395, 0.3765, 1.0, 0.4693, 1.0, 0.5, 1.0, 0.5, 1.0, 0.459, 1.0, 0.4522, 1.0, 0.5, 1.0, 0.5, 1.0, 0.4702, 1.0, 0.0, 0.0, 1.0, 0.0, 0.459, 1.0, 0.459, 1.0, 0.0, 0.0, 1.0, 0.0, 1.0, 1.0, 0.0, 1.0, 0.3765, 1.0, 0.3765, 0.9496, 0.3765, 0.9539, 0.3765, 1.0, 0.459, 1.0, 0.459, 1.0, 0.5, 1.0, 0.5, 1.0, 0.0, 0.0, 1.0, 0.0, 0.4702, 1.0, 0.4702, 1.0, 0.0, 0.0, 1.0, 0.0, 1.0, 1.0, 0.0, 1.0, 0.3765, 1.0, 0.3765, 0.9395, 0.3765, 0.9445, 0.3765, 1.0, 0.4702, 1.0, 0.4702, 1.0, 0.5, 1.0, 0.5, 1.0, 0.3765, 0.0, 0.3765, 0.05883, 0.3765, 0.05728, 0.3765, 0.0, 0.7455, 0.5688, 0.7455, 0.4287, 0.6235, 0.4362, 0.6235, 0.5688, 1.0, 1.0, 1.0, 0.0, 0.8828, 0.0, 0.8828, 1.0, 1.0, 1.0, 1.0, 0.0, 0.5688, 0.0, 0.5688, 1.0, 0.5, 1.0, 0.5, 0.0, 0.3765, 0.0, 0.3765, 1.0, 0.8828, 0.4312, 0.7455, 0.4312, 0.7455, 0.6099, 0.8828, 0.6615, 0.8828, 1.0, 0.8828, 0.5688, 0.7455, 0.5688, 0.7455, 1.0, 0.6235, 0.0, 0.6235, 1.0, 0.7455, 1.0, 0.7455, 0.0, 0.0, 0.0, 0.0, 1.0, 0.1172, 1.0, 0.1172, 0.0, 0.5, 0.5365, 0.6235, 0.5616, 0.6235, 0.4312, 0.5, 0.4312, 0.5, 1.0, 0.6235, 1.0, 0.6235, 0.5688, 0.5, 0.5688, 0.15, 0.0, 0.15, 1.0, 0.5688, 1.0, 0.5688, 0.0, 1.0, 0.0, 0.8828, 0.0, 1.0, 0.4312, 1.0, 0.15, 0.8828, 0.3621, 0.8828, 0.5688, 1.0, 0.5688, 0.7455, 0.0, 0.6235, 0.0, 0.6235, 0.4312, 0.7455, 0.4312, 0.7455, 0.0, 0.7455, 1.0, 0.8828, 1.0, 0.8828, 0.0, 1.0, 0.4312, 0.8828, 0.4312, 0.8828, 0.6615, 1.0, 0.85, 1.0, 0.5688, 0.8828, 0.5688, 1.0, 1.0, 0.2545, 1.0, 0.2545, 0.0, 0.1172, 0.0, 0.1172, 1.0, 0.7455, 0.0, 0.7455, 0.4312, 0.8828, 0.4312, 0.8828, 0.0, 0.7455, 0.0, 0.7455, 0.4287, 0.8828, 0.3621, 0.8828, 0.0, 0.5, 0.5688, 0.6235, 0.5688, 0.6235, 0.4362, 0.5, 0.4635, 0.2599, 0.04396, 0.2612, 0.9454, 0.3712, 0.956, 0.3699, 0.05458, 0.5, 0.0, 0.5, 1.0, 0.6235, 1.0, 0.6235, 0.0, 0.7455, 1.0, 0.7455, 0.6099, 0.6235, 0.5616, 0.6235, 1.0, 0.7455, 1.0, 0.7455, 0.5688, 0.6235, 0.5688, 0.6235, 1.0, 0.5, 0.0, 0.5, 0.4312, 0.6235, 0.4312, 0.6235, 0.0, 0.3765, 1.0, 0.3765, 0.0, 0.3765, 0.0, 0.3765, 1.0, 0.3765, 0.0, 0.5, 0.0, 0.5, 0.0, 0.3765, 0.0, 0.3765, 0.049, 0.3765, 0.9539, 0.3765, 1.0, 0.3765, 0.0, 0.6235, 0.225, 0.6235, 0.4362, 0.7455, 0.4287, 0.7455, 1.0, 0.8828, 1.0, 0.8828, 0.6615, 0.7455, 0.6099, 0.5, 1.0, 0.6235, 1.0, 0.6235, 0.5616, 0.5, 0.5365, 0.0, 0.0, 0.0, 1.0, 0.15, 1.0, 0.15, 0.0, 1.0, 0.0, 0.8828, 0.0, 0.8828, 0.3621, 1.0, 0.15, 0.8828, 1.0, 1.0, 1.0, 1.0, 0.85, 0.8828, 0.6615, 0.7455, 0.5688, 0.8828, 0.5688, 0.8828, 0.3621, 0.7455, 0.4287, 0.5844, 0.2122, 0.5, 0.3315, 0.5693, 0.2717, 0.7455, 0.4312, 0.6235, 0.4312, 0.6235, 0.5616, 0.7455, 0.6099, 0.2599, 0.04396, 0.3699, 0.05458, 0.3765, 0.0, 0.2545, 0.0, 0.2612, 0.9454, 0.2599, 0.04396, 0.2545, 0.0, 0.2545, 1.0, 0.3712, 0.956, 0.2612, 0.9454, 0.2545, 1.0, 0.3765, 1.0, 0.3699, 0.05458, 0.3712, 0.956, 0.3765, 1.0, 0.3765, 0.0, 0.6235, 0.0, 0.5, 0.0, 0.5, 0.1847, 0.6235, 0.225, 0.7455, 0.0, 0.6235, 0.0, 0.6235, 0.225, 0.7455, 0.4287, 0.6235, 0.4362, 0.5828, 0.4452, 0.6235, 0.4362, 0.6235, 0.225, 0.6235, 0.4362, 0.6235, 0.4362, 0.6235, 0.225, 0.5844, 0.2122, 0.6235, 0.225, 0.5, 0.1847, 0.5, 0.4635, 0.5828, 0.4452, 0.5, 0.3315, 0.5693, 0.2717, 0.5, 0.3315, 0.5644, 0.3861, 0.8828, 0.4312, 1.0, 0.4312, 0.8828, 0.0, 0.8828, 1.0, 1.0, 1.0, 0.8828, 0.5688, 0.3765, 0.0, 0.3765, 1.0, 0.3765, 1.0, 0.3765, 0.0, 0.5, 0.0, 0.3765, 0.0, 0.3765, 0.0, 0.5, 0.0, 0.3765, 0.9496, 0.3765, 0.04766, 0.3765, 0.0, 0.3765, 1.0, 0.3765, 1.0, 0.3765, 1.0, 0.459, 1.0, 0.4693, 1.0, 0.3765, 0.05728, 0.3765, 0.9395, 0.3765, 0.9445, 0.3765, 0.05883, 0.5, 0.0, 0.3765, 0.0, 0.3765, 0.0, 0.5, 0.0, 0.3765, 0.04766, 0.3765, 0.049, 0.3765, 0.0, 0.3765, 0.0, 0.3765, 0.0, 0.3765, 1.0, 0.3765, 1.0, 0.3765, 0.0, 0.5, 0.0, 0.3765, 0.0, 0.3765, 0.0, 0.5, 0.0, 0.3765, 0.05883, 0.3765, 0.9445, 0.3765, 1.0, 0.3765, 0.0, 0.3765, 1.0, 0.3765, 1.0, 0.4702, 1.0, 0.4522, 1.0, 0.3765, 0.04766, 0.3765, 0.9496, 0.3765, 0.9539, 0.3765, 0.049, 0.5, 0.0, 0.3765, 0.0, 0.3765, 0.0, 0.5, 0.0, 0.3765, 0.9395, 0.3765, 0.05728, 0.3765, 0.0, 0.3765, 1.0, 0.5, 1.0, 0.5, 1.0, 0.4693, 1.0, 0.459, 1.0, 0.5, 1.0, 0.5, 1.0, 0.4522, 1.0, 0.4702, 1.0, 0.459, 1.0, 1.0, 0.0, 0.0, 0.0, 0.459, 1.0, 1.0, 1.0, 1.0, 0.0, 0.0, 0.0, 0.0, 1.0, 0.3765, 0.9539, 0.3765, 0.9496, 0.3765, 1.0, 0.3765, 1.0, 0.5, 1.0, 0.459, 1.0, 0.459, 1.0, 0.5, 1.0, 0.4702, 1.0, 1.0, 0.0, 0.0, 0.0, 0.4702, 1.0, 1.0, 1.0, 1.0, 0.0, 0.0, 0.0, 0.0, 1.0, 0.3765, 0.9445, 0.3765, 0.9395, 0.3765, 1.0, 0.3765, 1.0, 0.5, 1.0, 0.4702, 1.0, 0.4702, 1.0, 0.5, 1.0, 0.3765, 0.05728, 0.3765, 0.05883, 0.3765, 0.0, 0.3765, 0.0, 0.5853, 0.2125, 0.5893, 0.2545, 0.5, 0.3315, 0.5853, 0.2125, 0.5, 0.1847, 0.6235, 0.225, 0.5844, 0.2122, 0.5, 0.1847, 0.5, 0.3315, 0.5844, 0.2122, 0.6235, 0.225, 0.6235, 0.225, 0.59, 0.4436, 0.6235, 0.4362, 0.6235, 0.4362, 0.59, 0.4436, 0.5, 0.4635, 0.5, 0.3315, 0.5828, 0.4452, 0.5, 0.4635, 0.6235, 0.4362, 0.5828, 0.4452, 0.6235, 0.4362, 0.5644, 0.3861, 0.5693, 0.2717, 0.6235, 0.225, 0.5844, 0.2122, 0.5644, 0.3861, 0.6235, 0.4362, 0.6235, 0.225, 0.5693, 0.2717, 0.5644, 0.3861, 0.5, 0.3315, 0.5828, 0.4452, 0.5799, 0.3992, 0.6235, 0.4362, 0.59, 0.4436, 0.5893, 0.2545, 0.6235, 0.225, 0.6235, 0.4362, 0.5799, 0.3992, 0.5853, 0.2125, 0.6235, 0.225, 0.5893, 0.2545, 0.3765, 1.0, 0.3765, 1.0, 0.459, 1.0, 0.5, 1.0, 0.5, 1.0, 0.3765, 1.0, 0.3765, 1.0, 0.5, 1.0, 0.5, 1.0, 0.459, 1.0, 0.3765, 1.0, 0.4522, 1.0, 0.5, 1.0, 0.5, 1.0, 0.3765, 1.0, 0.3765, 1.0, 0.3765, 1.0, 0.5, 1.0, 0.5, 1.0, 0.4522, 1.0, 0.3765, 1.0, 0.3765, 1.0, 0.4693, 1.0, 0.5, 1.0, 0.5, 1.0, 0.4702, 1.0, 0.4702, 1.0, 0.5, 1.0, 0.5, 1.0, 0.4693, 1.0, 0.3765, 1.0, 0.3765, 1.0])
me_devil_fish.materials.append(mat_devil_fish)
me_devil_fish.materials.append(mat_devil_fish_eyes)
me_devil_fish.use_remesh_preserve_volume = False
me_devil_fish.use_remesh_preserve_attributes = False
me_devil_fish.use_mirror_vertex_groups = False
me_devil_fish.update()

# ---- objects
ob_devil_fish = bpy.data.objects.new('Devil_Fish', me_devil_fish)

# ---- transforms, parenting, visibility, modifiers, constraints
ob_devil_fish.location = (0.0, 0.0, 0.0)
ob_devil_fish.rotation_euler = (1.571, -0.0, 0.0)
ob_devil_fish.lineart.crease_threshold = 0.0

# ---- collection membership
col_collection_1.objects.link(ob_devil_fish)

# ---- scene / render settings (as saved in the file)
scene.frame_start = 1; scene.frame_end = 250; scene.frame_set(1)
scene.render.engine = 'BLENDER_EEVEE_NEXT'
scene.render.resolution_percentage = 50
scene.render.dither_intensity = 0.0
scene.cycles.use_denoising = False
scene.cycles.samples = 10
scene.cycles.sampling_pattern = 'TABULATED_SOBOL'
scene.cycles.light_sampling_threshold = 0.0
scene.cycles.use_adaptive_sampling = False
scene.cycles.use_light_tree = False
scene.cycles.blur_glossy = 0.0
scene.cycles.pixel_filter_type = 'GAUSSIAN'
scene.cycles.sample_clamp_indirect = 0.0
scene.view_settings.view_transform = 'Standard'
bpy.context.view_layer.update()

# ---- added for rendering (the .blend has no active camera and no usable light): camera, sun
cam_auto = bpy.data.cameras.new('AutoCamera')
cam_auto.lens = 50.0
cam_auto.sensor_width = 36.0
cam_auto.clip_end = 1382.38
ob_auto_camera = bpy.data.objects.new('AutoCamera', cam_auto)
scene.collection.objects.link(ob_auto_camera)
ob_auto_camera.location = (78.7686, -60.0405, 65.6311)
ob_auto_camera.rotation_euler = (1.09748, -7.21219e-08, 0.694738)
scene.camera = ob_auto_camera
light_auto_sun = bpy.data.lights.new('AutoSun', 'SUN')
light_auto_sun.energy = 3.0
light_auto_sun.angle = 0.0523599
ob_auto_sun = bpy.data.objects.new('AutoSun', light_auto_sun)
scene.collection.objects.link(ob_auto_sun)
ob_auto_sun.rotation_euler = (0.872665, 0.174533, 0.523599)
bpy.context.view_layer.update()
